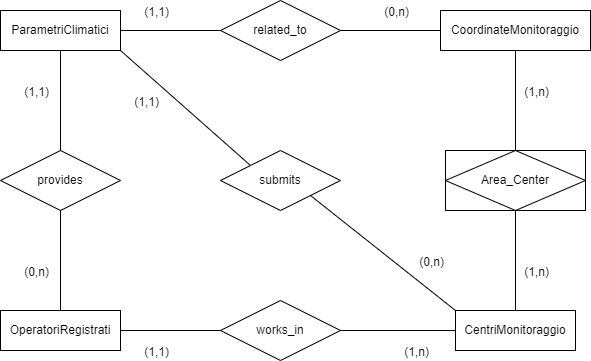

The diagram above was exported from draw.io. Its source (the exported page's mxGraphModel, read from the mxfile embedded in the PNG):
<mxGraphModel dx="1205" dy="310" grid="1" gridSize="10" guides="1" tooltips="1" connect="1" arrows="1" fold="1" page="1" pageScale="1" pageWidth="850" pageHeight="1100" math="0" shadow="0" extFonts="Permanent Marker^https://fonts.googleapis.com/css?family=Permanent+Marker">
  <root>
    <mxCell id="0" />
    <mxCell id="1" parent="0" />
    <mxCell id="W1rVO1uqkfAd63s_OXta-2" value="OperatoriRegistrati" style="whiteSpace=wrap;html=1;align=center;" parent="1" vertex="1">
      <mxGeometry x="120" y="620" width="120" height="40" as="geometry" />
    </mxCell>
    <mxCell id="W1rVO1uqkfAd63s_OXta-3" value="CoordinateMonitoraggio" style="whiteSpace=wrap;html=1;align=center;" parent="1" vertex="1">
      <mxGeometry x="560" y="320" width="150" height="40" as="geometry" />
    </mxCell>
    <mxCell id="W1rVO1uqkfAd63s_OXta-4" value="ParametriClimatici" style="whiteSpace=wrap;html=1;align=center;" parent="1" vertex="1">
      <mxGeometry x="120" y="320" width="120" height="40" as="geometry" />
    </mxCell>
    <mxCell id="W1rVO1uqkfAd63s_OXta-5" value="CentriMonitoraggio" style="whiteSpace=wrap;html=1;align=center;" parent="1" vertex="1">
      <mxGeometry x="575" y="620" width="120" height="40" as="geometry" />
    </mxCell>
    <mxCell id="W1rVO1uqkfAd63s_OXta-6" value="Area_Center" style="shape=associativeEntity;whiteSpace=wrap;html=1;align=center;" parent="1" vertex="1">
      <mxGeometry x="565" y="460" width="140" height="60" as="geometry" />
    </mxCell>
    <mxCell id="W1rVO1uqkfAd63s_OXta-7" value="related_to" style="shape=rhombus;perimeter=rhombusPerimeter;whiteSpace=wrap;html=1;align=center;" parent="1" vertex="1">
      <mxGeometry x="340" y="310" width="120" height="60" as="geometry" />
    </mxCell>
    <mxCell id="W1rVO1uqkfAd63s_OXta-8" value="works_in" style="shape=rhombus;perimeter=rhombusPerimeter;whiteSpace=wrap;html=1;align=center;" parent="1" vertex="1">
      <mxGeometry x="340" y="610" width="120" height="60" as="geometry" />
    </mxCell>
    <mxCell id="W1rVO1uqkfAd63s_OXta-9" value="provides" style="shape=rhombus;perimeter=rhombusPerimeter;whiteSpace=wrap;html=1;align=center;" parent="1" vertex="1">
      <mxGeometry x="120" y="460" width="120" height="60" as="geometry" />
    </mxCell>
    <mxCell id="W1rVO1uqkfAd63s_OXta-11" value="" style="endArrow=none;html=1;rounded=0;exitX=0.5;exitY=0;exitDx=0;exitDy=0;entryX=0.5;entryY=1;entryDx=0;entryDy=0;" parent="1" source="W1rVO1uqkfAd63s_OXta-2" target="W1rVO1uqkfAd63s_OXta-9" edge="1">
      <mxGeometry relative="1" as="geometry">
        <mxPoint x="300" y="490" as="sourcePoint" />
        <mxPoint x="460" y="490" as="targetPoint" />
      </mxGeometry>
    </mxCell>
    <mxCell id="W1rVO1uqkfAd63s_OXta-12" value="(1,1)" style="resizable=0;html=1;whiteSpace=wrap;align=right;verticalAlign=bottom;" parent="W1rVO1uqkfAd63s_OXta-11" connectable="0" vertex="1">
      <mxGeometry x="1" relative="1" as="geometry">
        <mxPoint x="-10" y="-110" as="offset" />
      </mxGeometry>
    </mxCell>
    <mxCell id="W1rVO1uqkfAd63s_OXta-13" value="" style="endArrow=none;html=1;rounded=0;exitX=0.5;exitY=0;exitDx=0;exitDy=0;entryX=0.5;entryY=1;entryDx=0;entryDy=0;" parent="1" source="W1rVO1uqkfAd63s_OXta-9" target="W1rVO1uqkfAd63s_OXta-4" edge="1">
      <mxGeometry relative="1" as="geometry">
        <mxPoint x="239.5" y="500" as="sourcePoint" />
        <mxPoint x="270" y="450" as="targetPoint" />
      </mxGeometry>
    </mxCell>
    <mxCell id="W1rVO1uqkfAd63s_OXta-14" value="(0,n)" style="resizable=0;html=1;whiteSpace=wrap;align=right;verticalAlign=bottom;" parent="W1rVO1uqkfAd63s_OXta-13" connectable="0" vertex="1">
      <mxGeometry x="1" relative="1" as="geometry">
        <mxPoint x="-10" y="230" as="offset" />
      </mxGeometry>
    </mxCell>
    <mxCell id="W1rVO1uqkfAd63s_OXta-16" value="" style="endArrow=none;html=1;rounded=0;exitX=0;exitY=0.5;exitDx=0;exitDy=0;entryX=1;entryY=0.5;entryDx=0;entryDy=0;" parent="1" source="W1rVO1uqkfAd63s_OXta-7" target="W1rVO1uqkfAd63s_OXta-4" edge="1">
      <mxGeometry relative="1" as="geometry">
        <mxPoint x="400" y="379" as="sourcePoint" />
        <mxPoint x="350" y="379" as="targetPoint" />
      </mxGeometry>
    </mxCell>
    <mxCell id="W1rVO1uqkfAd63s_OXta-17" value="(0,n)" style="resizable=0;html=1;whiteSpace=wrap;align=right;verticalAlign=bottom;" parent="W1rVO1uqkfAd63s_OXta-16" connectable="0" vertex="1">
      <mxGeometry x="1" relative="1" as="geometry">
        <mxPoint x="290" y="-10" as="offset" />
      </mxGeometry>
    </mxCell>
    <mxCell id="W1rVO1uqkfAd63s_OXta-18" value="" style="endArrow=none;html=1;rounded=0;exitX=0;exitY=0.5;exitDx=0;exitDy=0;entryX=1;entryY=0.5;entryDx=0;entryDy=0;" parent="1" source="W1rVO1uqkfAd63s_OXta-3" target="W1rVO1uqkfAd63s_OXta-7" edge="1">
      <mxGeometry relative="1" as="geometry">
        <mxPoint x="575" y="380" as="sourcePoint" />
        <mxPoint x="465" y="380" as="targetPoint" />
      </mxGeometry>
    </mxCell>
    <mxCell id="W1rVO1uqkfAd63s_OXta-19" value="(1,1)" style="resizable=0;html=1;whiteSpace=wrap;align=right;verticalAlign=bottom;" parent="W1rVO1uqkfAd63s_OXta-18" connectable="0" vertex="1">
      <mxGeometry x="1" relative="1" as="geometry">
        <mxPoint x="-170" y="-10" as="offset" />
      </mxGeometry>
    </mxCell>
    <mxCell id="W1rVO1uqkfAd63s_OXta-20" value="" style="endArrow=none;html=1;rounded=0;exitX=0.5;exitY=0;exitDx=0;exitDy=0;entryX=0.5;entryY=1;entryDx=0;entryDy=0;" parent="1" source="W1rVO1uqkfAd63s_OXta-6" target="W1rVO1uqkfAd63s_OXta-3" edge="1">
      <mxGeometry relative="1" as="geometry">
        <mxPoint x="630" y="470" as="sourcePoint" />
        <mxPoint x="630" y="370" as="targetPoint" />
      </mxGeometry>
    </mxCell>
    <mxCell id="W1rVO1uqkfAd63s_OXta-21" value="(1,n)" style="resizable=0;html=1;whiteSpace=wrap;align=right;verticalAlign=bottom;" parent="W1rVO1uqkfAd63s_OXta-20" connectable="0" vertex="1">
      <mxGeometry x="1" relative="1" as="geometry">
        <mxPoint x="35" y="50" as="offset" />
      </mxGeometry>
    </mxCell>
    <mxCell id="W1rVO1uqkfAd63s_OXta-22" value="" style="endArrow=none;html=1;rounded=0;entryX=0.5;entryY=1;entryDx=0;entryDy=0;exitX=0.5;exitY=0;exitDx=0;exitDy=0;" parent="1" source="W1rVO1uqkfAd63s_OXta-5" target="W1rVO1uqkfAd63s_OXta-6" edge="1">
      <mxGeometry relative="1" as="geometry">
        <mxPoint x="670" y="590" as="sourcePoint" />
        <mxPoint x="660" y="530" as="targetPoint" />
      </mxGeometry>
    </mxCell>
    <mxCell id="W1rVO1uqkfAd63s_OXta-23" value="(1,n)" style="resizable=0;html=1;whiteSpace=wrap;align=right;verticalAlign=bottom;" parent="W1rVO1uqkfAd63s_OXta-22" connectable="0" vertex="1">
      <mxGeometry x="1" relative="1" as="geometry">
        <mxPoint x="35" y="70" as="offset" />
      </mxGeometry>
    </mxCell>
    <mxCell id="W1rVO1uqkfAd63s_OXta-24" value="" style="endArrow=none;html=1;rounded=0;exitX=0;exitY=0.5;exitDx=0;exitDy=0;entryX=1;entryY=0.5;entryDx=0;entryDy=0;" parent="1" source="W1rVO1uqkfAd63s_OXta-8" target="W1rVO1uqkfAd63s_OXta-2" edge="1">
      <mxGeometry relative="1" as="geometry">
        <mxPoint x="360" y="350" as="sourcePoint" />
        <mxPoint x="250" y="350" as="targetPoint" />
      </mxGeometry>
    </mxCell>
    <mxCell id="W1rVO1uqkfAd63s_OXta-25" value="(1,n)" style="resizable=0;html=1;whiteSpace=wrap;align=right;verticalAlign=bottom;" parent="W1rVO1uqkfAd63s_OXta-24" connectable="0" vertex="1">
      <mxGeometry x="1" relative="1" as="geometry">
        <mxPoint x="310" y="30" as="offset" />
      </mxGeometry>
    </mxCell>
    <mxCell id="W1rVO1uqkfAd63s_OXta-27" value="" style="endArrow=none;html=1;rounded=0;exitX=0;exitY=0.5;exitDx=0;exitDy=0;entryX=1;entryY=0.5;entryDx=0;entryDy=0;" parent="1" source="W1rVO1uqkfAd63s_OXta-5" target="W1rVO1uqkfAd63s_OXta-8" edge="1">
      <mxGeometry relative="1" as="geometry">
        <mxPoint x="570" y="650" as="sourcePoint" />
        <mxPoint x="460" y="650" as="targetPoint" />
      </mxGeometry>
    </mxCell>
    <mxCell id="W1rVO1uqkfAd63s_OXta-28" value="(1,1)" style="resizable=0;html=1;whiteSpace=wrap;align=right;verticalAlign=bottom;" parent="W1rVO1uqkfAd63s_OXta-27" connectable="0" vertex="1">
      <mxGeometry x="1" relative="1" as="geometry">
        <mxPoint x="-170" y="30" as="offset" />
      </mxGeometry>
    </mxCell>
    <mxCell id="W1rVO1uqkfAd63s_OXta-33" value="submits" style="shape=rhombus;perimeter=rhombusPerimeter;whiteSpace=wrap;html=1;align=center;" parent="1" vertex="1">
      <mxGeometry x="340" y="460" width="120" height="60" as="geometry" />
    </mxCell>
    <mxCell id="W1rVO1uqkfAd63s_OXta-34" value="(1,1)" style="resizable=0;html=1;whiteSpace=wrap;align=right;verticalAlign=bottom;" parent="1" connectable="0" vertex="1">
      <mxGeometry x="280" y="420" as="geometry" />
    </mxCell>
    <mxCell id="W1rVO1uqkfAd63s_OXta-35" value="" style="endArrow=none;html=1;rounded=0;exitX=0;exitY=0;exitDx=0;exitDy=0;entryX=1;entryY=1;entryDx=0;entryDy=0;" parent="1" source="W1rVO1uqkfAd63s_OXta-33" target="W1rVO1uqkfAd63s_OXta-4" edge="1">
      <mxGeometry relative="1" as="geometry">
        <mxPoint x="190" y="470" as="sourcePoint" />
        <mxPoint x="190" y="370" as="targetPoint" />
      </mxGeometry>
    </mxCell>
    <mxCell id="W1rVO1uqkfAd63s_OXta-37" value="" style="endArrow=none;html=1;rounded=0;exitX=0;exitY=0;exitDx=0;exitDy=0;entryX=1;entryY=1;entryDx=0;entryDy=0;" parent="1" source="W1rVO1uqkfAd63s_OXta-5" target="W1rVO1uqkfAd63s_OXta-33" edge="1">
      <mxGeometry relative="1" as="geometry">
        <mxPoint x="190" y="630" as="sourcePoint" />
        <mxPoint x="190" y="530" as="targetPoint" />
      </mxGeometry>
    </mxCell>
    <mxCell id="W1rVO1uqkfAd63s_OXta-39" value="(0,n)" style="resizable=0;html=1;whiteSpace=wrap;align=right;verticalAlign=bottom;" parent="1" connectable="0" vertex="1">
      <mxGeometry x="565" y="580" as="geometry" />
    </mxCell>
  </root>
</mxGraphModel>